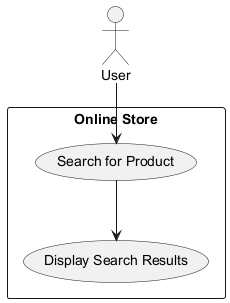

The diagram above was rendered by PlantUML. Its source (embedded in the PNG):
@startuml
actor User

rectangle "Online Store" {
    usecase "Search for Product" as UC1
    usecase "Display Search Results" as UC2
}

User --> UC1
UC1 --> UC2
@enduml